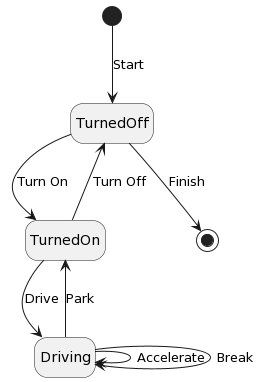

The diagram above was rendered by PlantUML. Its source (embedded in the PNG):
@startuml
hide empty description

[*] --> TurnedOff : Start

TurnedOff --> TurnedOn : Turn On
TurnedOn --> TurnedOff : Turn Off

TurnedOn --> Driving   : Drive
Driving --> Driving  : Accelerate
Driving --> Driving  : Break
Driving --> TurnedOn  : Park

TurnedOff --> [*] : Finish
@enduml